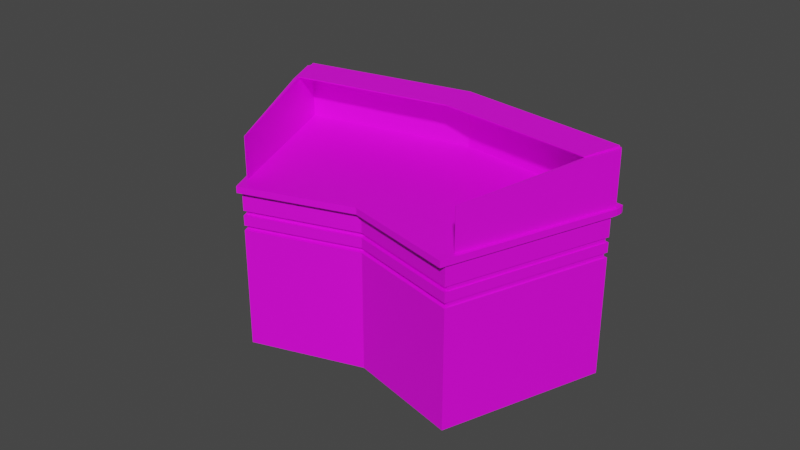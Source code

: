 # Source: GISE.blend  (saved by Blender 3.2.14; exported with 4.5.12 LTS)
import bpy
from mathutils import Matrix  # noqa: F401  (used for matrix-valued properties, if any)

bpy.ops.wm.read_factory_settings(use_empty=True)
scene = bpy.context.scene
scene.name = 'Scene'

# ---- collections
col_collection = bpy.data.collections.new('Collection'); scene.collection.children.link(col_collection)
col_gise = bpy.data.collections.new('GISE'); scene.collection.children.link(col_gise)

# ---- images (referenced by path relative to the original .blend; pixels are not part of the script)
import os
ASSET_DIR = os.environ.get("B2B_ASSET_DIR", "")  # directory of the original .blend (textures are referenced by path, not embedded)
HERE = os.path.dirname(os.path.abspath(__file__))  # packed textures are extracted next to this script under _unpacked/

def load_image(name, relpath, width, height, colorspace="sRGB"):
    """Load a texture the original file referenced (path relative to the .blend, or extracted next to this script)."""
    p = next((c for c in (os.path.join(HERE, relpath), os.path.join(ASSET_DIR, relpath)) if relpath and os.path.exists(c)), "")
    if p:
        img = bpy.data.images.load(p, check_existing=True)
        img.name = name
    else:  # same state as the original file: an image datablock whose file is absent (Cycles renders it pink)
        img = bpy.data.images.new(name, width, height)
        img.source = "FILE"
        img.filepath = "//" + (relpath or name)
    img.colorspace_settings.name = colorspace
    return img
img_untitled_3_png_002 = load_image('Untitled-3.png.002', 'Untitled-3.png', 1024, 1024, 'sRGB')

# ---- materials (node trees are filled in below, after node groups)
mat_material_005 = bpy.data.materials.new('Material.005')
mat_material_005.use_transparent_shadow = False

# ---- material node trees
mat_material_005.use_nodes = True; mat_material_005.node_tree.nodes.clear()
_N = mat_material_005.node_tree.nodes; _L = mat_material_005.node_tree.links
n0 = _N.new('ShaderNodeOutputMaterial'); n0.name = 'Material Output'; n0.location = (300, 300)
n1 = _N.new('ShaderNodeBsdfPrincipled'); n1.name = 'Principled BSDF'; n1.location = (10, 300)
n1.distribution = 'GGX'
n1.subsurface_method = 'RANDOM_WALK_SKIN'
n1.inputs[3].default_value = 1.45
n1.inputs[27].default_value = (0.0, 0.0, 0.0, 1.0)
n1.inputs[28].default_value = 1.0
n2 = _N.new('ShaderNodeTexImage'); n2.name = 'Image Texture'; n2.location = (-372, 211)
n2.image = img_untitled_3_png_002
_L.new(n1.outputs[0], n0.inputs[0])
_L.new(n2.outputs[0], n1.inputs[0])
n0.is_active_output = True

# ---- world
world_world = bpy.data.worlds.new('World'); scene.world = world_world
world_world.use_nodes = True; world_world.node_tree.nodes.clear()
_N = world_world.node_tree.nodes; _L = world_world.node_tree.links
n0 = _N.new('ShaderNodeOutputWorld'); n0.name = 'World Output'; n0.location = (300, 300)
n1 = _N.new('ShaderNodeBackground'); n1.name = 'Background'; n1.location = (10, 300)
n1.inputs[0].default_value = (0.05088, 0.05088, 0.05088, 1.0)
_L.new(n1.outputs[0], n0.inputs[0])
n0.is_active_output = True
world_world.color = (0.05088, 0.05088, 0.05088)
world_world.use_sun_shadow = False
world_world.sun_shadow_jitter_overblur = 0.0

# ---- meshes
me_plane_079 = bpy.data.meshes.new('Plane.079')
me_plane_079.from_pydata([(0.7366, -0.1553, 0.8408), (0.6122, 0.6769, 0.8408), (0.7391, -0.1548, 0.8408), (0.6394, 0.6589, 0.8408), (0.6354, 0.6616, 0.8408), (0.6134, 0.6664, 0.8408), (0.6405, 0.6485, 0.8408), (0.6365, 0.6512, 0.8408), (-0.2153, 0.3885, 0.8408), (-0.21, 0.379, 0.8408), (0.7366, -0.1553, 1.052), (0.7391, -0.1548, 1.052), (0.6122, 0.6769, 1.107), (0.6134, 0.6664, 1.107), (-0.2153, 0.3885, 1.107), (0.6354, 0.6616, 1.107), (0.6394, 0.6589, 1.107), (-0.21, 0.379, 1.107), (0.6405, 0.6485, 1.107), (0.6365, 0.6512, 1.107), (0.6417, 0.4766, 0.8408), (0.6619, 0.4624, 0.8408), (0.6417, 0.4766, 1.107), (0.6619, 0.4624, 1.107), (-0.1148, 0.2074, 1.107), (0.6134, 0.6664, 1.119), (0.6417, 0.4766, 1.112), (-0.21, 0.379, 1.119), (-0.1148, 0.2074, 1.112), (0.752, -0.2007, 0.0005708), (0.6443, 0.6339, 0.0005709), (0.6443, 0.6339, 0.7063), (0.752, -0.2007, 0.6812), (0.6443, 0.6339, 0.6812), (0.6443, 0.6339, 0.6312), (0.6391, 0.6201, 0.68), (0.6391, 0.6201, 0.7039), (0.7427, -0.1824, 0.68), (0.6391, 0.6201, 0.6087), (0.6391, 0.6201, 0.6325), (0.7427, -0.1824, 0.6325), (0.768, -0.2316, 0.8081), (0.6298, 0.7003, 0.8081), (0.651, 0.6605, 0.8081), (0.6298, 0.7003, 0.8408), (0.6567, 0.631, 0.8408), (0.6412, 0.6859, 0.8408), (0.651, 0.6605, 0.8408), (0.752, -0.2007, 0.8081), (0.6443, 0.6339, 0.8081), (0.752, -0.2007, 0.7063), (0.752, -0.2007, 0.6312), (0.6443, 0.6339, 0.6062), (0.752, -0.2007, 0.6062), (0.7427, -0.1824, 0.7039), (0.7427, -0.1824, 0.6087), (0.768, -0.2316, 0.8408), (0.6567, 0.631, 0.8081), (0.6412, 0.6859, 0.8081), (-0.2033, 0.367, 0.8081), (0.1849, -0.3328, 0.0005709), (-0.2033, 0.367, 0.000571), (-0.2033, 0.367, 0.7063), (0.1849, -0.3328, 0.6812), (0.1849, -0.3328, 0.6312), (-0.2033, 0.367, 0.6312), (0.1754, -0.3156, 0.6325), (-0.1937, 0.3497, 0.6325), (0.1754, -0.3156, 0.6087), (-0.1937, 0.3497, 0.6087), (0.2011, -0.362, 0.8081), (0.2011, -0.362, 0.8408), (-0.2345, 0.4233, 0.8081), (-0.2345, 0.4233, 0.8408), (0.1849, -0.3328, 0.8081), (0.1849, -0.3328, 0.7063), (-0.2033, 0.367, 0.6812), (0.1849, -0.3328, 0.6062), (-0.2033, 0.367, 0.6062), (0.1754, -0.3156, 0.7039), (-0.1937, 0.3497, 0.7039), (0.1754, -0.3156, 0.68), (-0.1937, 0.3497, 0.68), (-0.2609, -0.7087, 0.8408), (-0.8991, -0.1901, 0.8408), (-0.9004, -0.157, 0.8408), (-0.259, -0.7071, 0.8408), (-0.8993, -0.1852, 0.8408), (-0.8909, -0.1966, 0.8408), (-0.8922, -0.1635, 0.8408), (-0.8911, -0.1917, 0.8408), (-0.259, -0.7071, 1.052), (-0.8909, -0.1966, 1.107), (-0.8991, -0.1901, 1.107), (-0.9004, -0.157, 1.107), (-0.8922, -0.1635, 1.107), (-0.8993, -0.1852, 1.107), (-0.2609, -0.7087, 1.052), (-0.8911, -0.1917, 1.107), (-0.7468, -0.288, 0.8408), (-0.7451, -0.3132, 0.8408), (-0.7468, -0.288, 1.107), (-0.7451, -0.3132, 1.107), (-0.8922, -0.1635, 1.119), (-0.7468, -0.288, 1.112), (-0.2291, -0.7439, 0.8081), (-0.8805, -0.2076, 0.0005709), (-0.8805, -0.2076, 0.7063), (-0.2291, -0.7439, 0.6312), (-0.2291, -0.7439, 0.6062), (-0.8805, -0.2076, 0.6062), (-0.2392, -0.7267, 0.7039), (-0.2392, -0.7267, 0.68), (-0.2392, -0.7267, 0.6325), (-0.2392, -0.7267, 0.6087), (-0.212, -0.7733, 0.8081), (-0.212, -0.7733, 0.8408), (-0.929, -0.16, 0.8081), (-0.9227, -0.1775, 0.8081), (-0.8843, -0.2199, 0.8408), (-0.9227, -0.1775, 0.8408), (-0.8805, -0.2076, 0.8081), (-0.2291, -0.7439, 0.0005708), (-0.2291, -0.7439, 0.7063), (-0.8805, -0.2076, 0.6812), (-0.2291, -0.7439, 0.6812), (-0.8805, -0.2076, 0.6312), (-0.8662, -0.2103, 0.7039), (-0.8662, -0.2103, 0.68), (-0.8662, -0.2103, 0.6325), (-0.8662, -0.2103, 0.6087), (-0.8843, -0.2199, 0.8081), (-0.9063, -0.1994, 0.8081), (-0.929, -0.16, 0.8408), (-0.9063, -0.1994, 0.8408)], [], [(6, 5, 1, 3), (1, 5, 9, 8), (21, 20, 5, 6), (18, 16, 12, 13), (12, 14, 17, 13), (23, 18, 13, 22), (5, 13, 19, 7), (5, 13, 17, 9), (2, 11, 10, 0), (3, 16, 18, 6), (21, 23, 11, 2), (1, 12, 16, 3), (20, 22, 13, 5), (8, 14, 12, 1), (1, 12, 15, 4), (0, 10, 22, 20), (6, 18, 23, 21), (11, 23, 22, 10), (2, 0, 20, 21), (13, 25, 26, 22), (25, 27, 28, 26), (17, 27, 25, 13), (22, 26, 28, 24), (49, 57, 41, 48), (77, 60, 29, 53), (53, 29, 30, 52), (48, 50, 31, 49), (51, 40, 39, 34), (33, 35, 37, 32), (32, 51, 34, 33), (63, 64, 51, 32), (50, 54, 36, 31), (78, 69, 38, 52), (54, 37, 35, 36), (79, 81, 37, 54), (40, 55, 38, 39), (66, 68, 55, 40), (52, 38, 55, 53), (64, 66, 40, 51), (76, 82, 35, 33), (72, 73, 44, 42), (59, 72, 42, 49), (57, 49, 43), (43, 49, 58), (58, 49, 42), (44, 46, 58, 42), (46, 47, 43, 58), (47, 45, 57, 43), (57, 45, 56, 41), (78, 52, 30, 61), (59, 49, 31, 62), (76, 33, 34, 65), (77, 53, 55, 68), (80, 36, 35, 82), (63, 32, 37, 81), (62, 31, 36, 80), (71, 56, 45, 47, 46, 44, 73), (74, 48, 41, 70), (70, 41, 56, 71), (50, 75, 79, 54), (48, 74, 75, 50), (39, 38, 69, 67), (34, 39, 67, 65), (29, 60, 61, 30), (88, 84, 85, 89), (85, 8, 9, 89), (100, 88, 89, 99), (92, 95, 94, 93), (94, 95, 17, 14), (102, 101, 95, 92), (89, 90, 98, 95), (89, 9, 17, 95), (83, 86, 91, 97), (84, 88, 92, 93), (100, 83, 97, 102), (85, 84, 93, 94), (99, 89, 95, 101), (8, 85, 94, 14), (85, 87, 96, 94), (86, 99, 101, 91), (88, 100, 102, 92), (97, 91, 101, 102), (83, 100, 99, 86), (95, 101, 104, 103), (103, 104, 28, 27), (17, 95, 103, 27), (101, 24, 28, 104), (121, 105, 115, 131), (77, 109, 122, 60), (109, 110, 106, 122), (105, 121, 107, 123), (74, 105, 123, 75), (108, 126, 129, 113), (124, 125, 112, 128), (125, 124, 126, 108), (63, 125, 108, 64), (123, 107, 127, 111), (78, 110, 130, 69), (111, 127, 128, 112), (79, 111, 112, 81), (113, 129, 130, 114), (66, 113, 114, 68), (110, 109, 114, 130), (75, 123, 111, 79), (64, 108, 113, 66), (72, 117, 133, 73), (59, 121, 117, 72), (131, 132, 121), (132, 118, 121), (118, 117, 121), (133, 117, 118, 120), (120, 118, 132, 134), (134, 132, 131, 119), (131, 115, 116, 119), (60, 122, 106, 61), (78, 61, 106, 110), (59, 62, 107, 121), (76, 65, 126, 124), (65, 67, 129, 126), (77, 68, 114, 109), (80, 82, 128, 127), (67, 69, 130, 129), (63, 81, 112, 125), (62, 80, 127, 107), (71, 73, 133, 120, 134, 119, 116), (74, 70, 115, 105), (124, 128, 82, 76), (115, 70, 71, 116)])
_uv = me_plane_079.uv_layers.new(name='UVMap')
_uv.uv.foreach_set('vector', [0.3007, 0.3754, 0.3007, 0.3754, 0.3007, 0.3754, 0.3007, 0.3754, 0.3007, 0.3754, 0.3007, 0.3754, 0.3007, 0.3754, 0.3007, 0.3754, 0.3007, 0.3754, 0.3007, 0.3754, 0.3007, 0.3754, 0.3007, 0.3754, 0.3007, 0.463, 0.3007, 0.463, 0.3007, 0.463, 0.3007, 0.463, 0.3007, 0.463, 0.3007, 0.463, 0.3007, 0.463, 0.3007, 0.463, 0.3007, 0.463, 0.3007, 0.463, 0.3007, 0.463, 0.3007, 0.463, 0.3007, 0.3754, 0.3007, 0.463, 0.3007, 0.463, 0.3007, 0.3754, 0.3007, 0.3754, 0.3007, 0.463, 0.3007, 0.463, 0.3007, 0.3754, 0.3007, 0.3754, 0.3007, 0.4449, 0.3007, 0.4449, 0.3007, 0.3754, 0.3007, 0.3754, 0.3007, 0.463, 0.3007, 0.463, 0.3007, 0.3754, 0.3007, 0.3754, 0.3007, 0.463, 0.3007, 0.4449, 0.3007, 0.3754, 0.3007, 0.3754, 0.3007, 0.463, 0.3007, 0.463, 0.3007, 0.3754, 0.3007, 0.3754, 0.3007, 0.463, 0.3007, 0.463, 0.3007, 0.3754, 0.3007, 0.3754, 0.3007, 0.463, 0.3007, 0.463, 0.3007, 0.3754, 0.3007, 0.3754, 0.3007, 0.463, 0.3007, 0.463, 0.3007, 0.3754, 0.3007, 0.3754, 0.3007, 0.4449, 0.3007, 0.463, 0.3007, 0.3754, 0.3007, 0.3754, 0.3007, 0.463, 0.3007, 0.463, 0.3007, 0.3754, 0.3007, 0.4449, 0.3007, 0.463, 0.3007, 0.463, 0.3007, 0.4449, 0.3007, 0.3754, 0.3007, 0.3754, 0.3007, 0.3754, 0.3007, 0.3754, 0.3007, 0.463, 0.3007, 0.4672, 0.3007, 0.4649, 0.3007, 0.463, 0.3007, 0.4672, 0.3007, 0.4672, 0.3007, 0.4649, 0.3007, 0.4649, 0.3007, 0.463, 0.3007, 0.4672, 0.3007, 0.4672, 0.3007, 0.463, 0.3007, 0.463, 0.3007, 0.4649, 0.3007, 0.4649, 0.3007, 0.463, 0.3007, 0.3646, 0.3007, 0.3646, 0.3007, 0.3646, 0.3007, 0.3646, 0.3007, 0.298, 0.3007, 0.09824, 0.3007, 0.09824, 0.3007, 0.298, 0.3007, 0.298, 0.3007, 0.09824, 0.3007, 0.09824, 0.3007, 0.298, 0.3007, 0.3646, 0.3007, 0.331, 0.3007, 0.331, 0.3007, 0.3646, 0.3007, 0.3062, 0.3007, 0.3067, 0.3007, 0.3067, 0.3007, 0.3062, 0.3007, 0.3227, 0.3007, 0.3223, 0.3007, 0.3223, 0.3007, 0.3227, 0.3007, 0.3227, 0.3007, 0.3062, 0.3007, 0.3062, 0.3007, 0.3227, 0.3007, 0.3227, 0.3007, 0.3062, 0.3007, 0.3062, 0.3007, 0.3227, 0.3007, 0.331, 0.3007, 0.3302, 0.3007, 0.3302, 0.3007, 0.331, 0.3007, 0.298, 0.3007, 0.2988, 0.3007, 0.2988, 0.3007, 0.298, 0.3007, 0.3302, 0.3007, 0.3223, 0.3007, 0.3223, 0.3007, 0.3302, 0.3007, 0.3302, 0.3007, 0.3223, 0.3007, 0.3223, 0.3007, 0.3302, 0.3007, 0.3067, 0.3007, 0.2988, 0.3007, 0.2988, 0.3007, 0.3067, 0.3007, 0.3067, 0.3007, 0.2988, 0.3007, 0.2988, 0.3007, 0.3067, 0.3007, 0.298, 0.3007, 0.2988, 0.3007, 0.2988, 0.3007, 0.298, 0.3007, 0.3062, 0.3007, 0.3067, 0.3007, 0.3067, 0.3007, 0.3062, 0.3007, 0.3227, 0.3007, 0.3223, 0.3007, 0.3223, 0.3007, 0.3227, 0.3007, 0.3646, 0.3007, 0.3754, 0.3007, 0.3754, 0.3007, 0.3646, 0.3007, 0.3646, 0.3007, 0.3646, 0.3007, 0.3646, 0.3007, 0.3646, 0.3007, 0.3646, 0.3007, 0.3646, 0.3007, 0.3646, 0.3007, 0.3646, 0.3007, 0.3646, 0.3007, 0.3646, 0.3007, 0.3646, 0.3007, 0.3646, 0.3007, 0.3646, 0.3007, 0.3754, 0.3007, 0.3754, 0.3007, 0.3646, 0.3007, 0.3646, 0.3007, 0.3754, 0.3007, 0.3754, 0.3007, 0.3646, 0.3007, 0.3646, 0.3007, 0.3754, 0.3007, 0.3754, 0.3007, 0.3646, 0.3007, 0.3646, 0.3007, 0.3646, 0.3007, 0.3754, 0.3007, 0.3754, 0.3007, 0.3646, 0.3007, 0.298, 0.3007, 0.298, 0.3007, 0.09824, 0.3007, 0.09824, 0.3007, 0.3646, 0.3007, 0.3646, 0.3007, 0.331, 0.3007, 0.331, 0.3007, 0.3227, 0.3007, 0.3227, 0.3007, 0.3062, 0.3007, 0.3062, 0.3007, 0.298, 0.3007, 0.298, 0.3007, 0.2988, 0.3007, 0.2988, 0.3007, 0.3302, 0.3007, 0.3302, 0.3007, 0.3223, 0.3007, 0.3223, 0.3007, 0.3227, 0.3007, 0.3227, 0.3007, 0.3223, 0.3007, 0.3223, 0.3007, 0.331, 0.3007, 0.331, 0.3007, 0.3302, 0.3007, 0.3302, 0.3007, 0.3754, 0.3007, 0.3754, 0.3007, 0.3754, 0.3007, 0.3754, 0.3007, 0.3754, 0.3007, 0.3754, 0.3007, 0.3754, 0.3007, 0.3646, 0.3007, 0.3646, 0.3007, 0.3646, 0.3007, 0.3646, 0.3007, 0.3646, 0.3007, 0.3646, 0.3007, 0.3754, 0.3007, 0.3754, 0.3007, 0.331, 0.3007, 0.331, 0.3007, 0.3302, 0.3007, 0.3302, 0.3007, 0.3646, 0.3007, 0.3646, 0.3007, 0.331, 0.3007, 0.331, 0.3007, 0.3067, 0.3007, 0.2988, 0.3007, 0.2988, 0.3007, 0.3067, 0.3007, 0.3062, 0.3007, 0.3067, 0.3007, 0.3067, 0.3007, 0.3062, 0.3007, 0.09824, 0.3007, 0.09824, 0.3007, 0.09824, 0.3007, 0.09824, 0.3007, 0.3754, 0.3007, 0.3754, 0.3007, 0.3754, 0.3007, 0.3754, 0.3007, 0.3754, 0.3007, 0.3754, 0.3007, 0.3754, 0.3007, 0.3754, 0.3007, 0.3754, 0.3007, 0.3754, 0.3007, 0.3754, 0.3007, 0.3754, 0.3007, 0.463, 0.3007, 0.463, 0.3007, 0.463, 0.3007, 0.463, 0.3007, 0.463, 0.3007, 0.463, 0.3007, 0.463, 0.3007, 0.463, 0.3007, 0.463, 0.3007, 0.463, 0.3007, 0.463, 0.3007, 0.463, 0.3007, 0.3754, 0.3007, 0.3754, 0.3007, 0.463, 0.3007, 0.463, 0.3007, 0.3754, 0.3007, 0.3754, 0.3007, 0.463, 0.3007, 0.463, 0.3007, 0.3754, 0.3007, 0.3754, 0.3007, 0.4449, 0.3007, 0.4449, 0.3007, 0.3754, 0.3007, 0.3754, 0.3007, 0.463, 0.3007, 0.463, 0.3007, 0.3754, 0.3007, 0.3754, 0.3007, 0.4449, 0.3007, 0.463, 0.3007, 0.3754, 0.3007, 0.3754, 0.3007, 0.463, 0.3007, 0.463, 0.3007, 0.3754, 0.3007, 0.3754, 0.3007, 0.463, 0.3007, 0.463, 0.3007, 0.3754, 0.3007, 0.3754, 0.3007, 0.463, 0.3007, 0.463, 0.3007, 0.3754, 0.3007, 0.3754, 0.3007, 0.463, 0.3007, 0.463, 0.3007, 0.3754, 0.3007, 0.3754, 0.3007, 0.463, 0.3007, 0.4449, 0.3007, 0.3754, 0.3007, 0.3754, 0.3007, 0.463, 0.3007, 0.463, 0.3007, 0.4449, 0.3007, 0.4449, 0.3007, 0.463, 0.3007, 0.463, 0.3007, 0.3754, 0.3007, 0.3754, 0.3007, 0.3754, 0.3007, 0.3754, 0.3007, 0.463, 0.3007, 0.463, 0.3007, 0.4649, 0.3007, 0.4672, 0.3007, 0.4672, 0.3007, 0.4649, 0.3007, 0.4649, 0.3007, 0.4672, 0.3007, 0.463, 0.3007, 0.463, 0.3007, 0.4672, 0.3007, 0.4672, 0.3007, 0.463, 0.3007, 0.463, 0.3007, 0.4649, 0.3007, 0.4649, 0.3007, 0.3646, 0.3007, 0.3646, 0.3007, 0.3646, 0.3007, 0.3646, 0.3007, 0.298, 0.3007, 0.298, 0.3007, 0.09824, 0.3007, 0.09824, 0.3007, 0.298, 0.3007, 0.298, 0.3007, 0.09824, 0.3007, 0.09824, 0.3007, 0.3646, 0.3007, 0.3646, 0.3007, 0.331, 0.3007, 0.331, 0.3007, 0.3646, 0.3007, 0.3646, 0.3007, 0.331, 0.3007, 0.331, 0.3007, 0.3062, 0.3007, 0.3062, 0.3007, 0.3067, 0.3007, 0.3067, 0.3007, 0.3227, 0.3007, 0.3227, 0.3007, 0.3223, 0.3007, 0.3223, 0.3007, 0.3227, 0.3007, 0.3227, 0.3007, 0.3062, 0.3007, 0.3062, 0.3007, 0.3227, 0.3007, 0.3227, 0.3007, 0.3062, 0.3007, 0.3062, 0.3007, 0.331, 0.3007, 0.331, 0.3007, 0.3302, 0.3007, 0.3302, 0.3007, 0.298, 0.3007, 0.298, 0.3007, 0.2988, 0.3007, 0.2988, 0.3007, 0.3302, 0.3007, 0.3302, 0.3007, 0.3223, 0.3007, 0.3223, 0.3007, 0.3302, 0.3007, 0.3302, 0.3007, 0.3223, 0.3007, 0.3223, 0.3007, 0.3067, 0.3007, 0.3067, 0.3007, 0.2988, 0.3007, 0.2988, 0.3007, 0.3067, 0.3007, 0.3067, 0.3007, 0.2988, 0.3007, 0.2988, 0.3007, 0.298, 0.3007, 0.298, 0.3007, 0.2988, 0.3007, 0.2988, 0.3007, 0.331, 0.3007, 0.331, 0.3007, 0.3302, 0.3007, 0.3302, 0.3007, 0.3062, 0.3007, 0.3062, 0.3007, 0.3067, 0.3007, 0.3067, 0.3007, 0.3646, 0.3007, 0.3646, 0.3007, 0.3754, 0.3007, 0.3754, 0.3007, 0.3646, 0.3007, 0.3646, 0.3007, 0.3646, 0.3007, 0.3646, 0.3007, 0.3646, 0.3007, 0.3646, 0.3007, 0.3646, 0.3007, 0.3646, 0.3007, 0.3646, 0.3007, 0.3646, 0.3007, 0.3646, 0.3007, 0.3646, 0.3007, 0.3646, 0.3007, 0.3754, 0.3007, 0.3646, 0.3007, 0.3646, 0.3007, 0.3754, 0.3007, 0.3754, 0.3007, 0.3646, 0.3007, 0.3646, 0.3007, 0.3754, 0.3007, 0.3754, 0.3007, 0.3646, 0.3007, 0.3646, 0.3007, 0.3754, 0.3007, 0.3646, 0.3007, 0.3646, 0.3007, 0.3754, 0.3007, 0.3754, 0.3007, 0.09824, 0.3007, 0.09824, 0.3007, 0.09824, 0.3007, 0.09824, 0.3007, 0.298, 0.3007, 0.09824, 0.3007, 0.09824, 0.3007, 0.298, 0.3007, 0.3646, 0.3007, 0.331, 0.3007, 0.331, 0.3007, 0.3646, 0.3007, 0.3227, 0.3007, 0.3062, 0.3007, 0.3062, 0.3007, 0.3227, 0.3007, 0.3062, 0.3007, 0.3067, 0.3007, 0.3067, 0.3007, 0.3062, 0.3007, 0.298, 0.3007, 0.2988, 0.3007, 0.2988, 0.3007, 0.298, 0.3007, 0.3302, 0.3007, 0.3223, 0.3007, 0.3223, 0.3007, 0.3302, 0.3007, 0.3067, 0.3007, 0.2988, 0.3007, 0.2988, 0.3007, 0.3067, 0.3007, 0.3227, 0.3007, 0.3223, 0.3007, 0.3223, 0.3007, 0.3227, 0.3007, 0.331, 0.3007, 0.3302, 0.3007, 0.3302, 0.3007, 0.331, 0.3007, 0.3754, 0.3007, 0.3754, 0.3007, 0.3754, 0.3007, 0.3754, 0.3007, 0.3754, 0.3007, 0.3754, 0.3007, 0.3754, 0.3007, 0.3646, 0.3007, 0.3646, 0.3007, 0.3646, 0.3007, 0.3646, 0.3007, 0.3227, 0.3007, 0.3223, 0.3007, 0.3223, 0.3007, 0.3227, 0.3007, 0.3646, 0.3007, 0.3646, 0.3007, 0.3754, 0.3007, 0.3754])
me_plane_079.materials.append(mat_material_005)
me_plane_079.update()

# ---- objects
ob_plane_062 = bpy.data.objects.new('Plane.062', me_plane_079)

# ---- transforms, parenting, visibility, modifiers, constraints
ob_plane_062.location = (0.0, 0.0, 0.0)
ob_plane_062.rotation_euler = (0.0, -0.0, -0.4698)

# ---- collection membership
col_gise.objects.link(ob_plane_062)

# ---- scene / render settings (as saved in the file)
scene.frame_start = 1; scene.frame_end = 250; scene.frame_set(1)
scene.render.engine = 'BLENDER_EEVEE_NEXT'
scene.cycles.sampling_pattern = 'TABULATED_SOBOL'
scene.cycles.use_light_tree = False
scene.view_settings.view_transform = 'Filmic'
bpy.context.view_layer.update()

# ---- added for rendering (the .blend has no active camera and no usable light): camera, sun
cam_auto = bpy.data.cameras.new('AutoCamera')
cam_auto.lens = 50.0
cam_auto.sensor_width = 36.0
cam_auto.clip_end = 1000.0
ob_auto_camera = bpy.data.objects.new('AutoCamera', cam_auto)
scene.collection.objects.link(ob_auto_camera)
ob_auto_camera.location = (2.88689, -3.56633, 2.94002)
ob_auto_camera.rotation_euler = (1.09748, -7.21219e-08, 0.694738)
scene.camera = ob_auto_camera
light_auto_sun = bpy.data.lights.new('AutoSun', 'SUN')
light_auto_sun.energy = 3.0
light_auto_sun.angle = 0.0523599
ob_auto_sun = bpy.data.objects.new('AutoSun', light_auto_sun)
scene.collection.objects.link(ob_auto_sun)
ob_auto_sun.rotation_euler = (0.872665, 0.174533, 0.523599)
bpy.context.view_layer.update()

